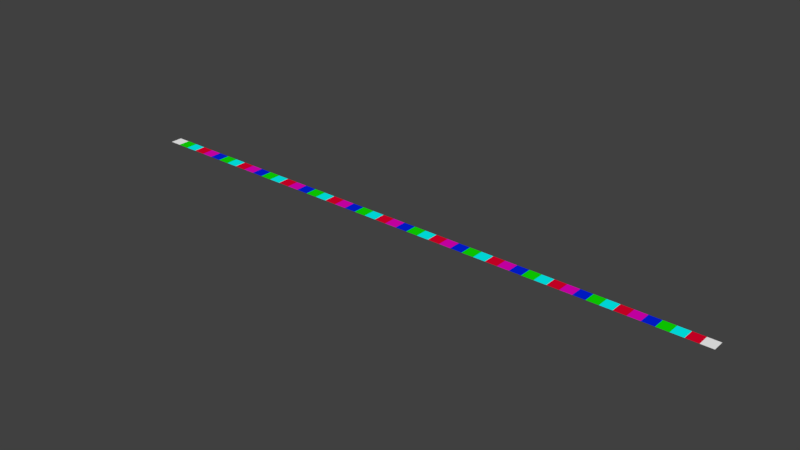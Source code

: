 # Source: pLANME_3.blend  (saved by Blender 2.78.0; exported with 4.5.12 LTS)
import bpy
from mathutils import Matrix  # noqa: F401  (used for matrix-valued properties, if any)

bpy.ops.wm.read_factory_settings(use_empty=True)
scene = bpy.context.scene
scene.name = 'Scene'

# ---- collections
col_collection_1 = bpy.data.collections.new('Collection 1'); scene.collection.children.link(col_collection_1)

# ---- materials (node trees are filled in below, after node groups)
mat_material_001 = bpy.data.materials.new('Material.001')
mat_material_001.alpha_threshold = 0.0
mat_material_001.use_transparent_shadow = False
mat_material_001.diffuse_color = (0.0, 0.01608, 0.8, 1.0)
mat_material_001.roughness = 0.5
mat_material_002 = bpy.data.materials.new('Material.002')
mat_material_002.alpha_threshold = 0.0
mat_material_002.use_transparent_shadow = False
mat_material_002.diffuse_color = (0.005688, 0.8, 0.0, 1.0)
mat_material_002.roughness = 0.5
mat_material_003 = bpy.data.materials.new('Material.003')
mat_material_003.alpha_threshold = 0.0
mat_material_003.use_transparent_shadow = False
mat_material_003.diffuse_color = (0.0, 1.0, 1.0, 1.0)
mat_material_003.roughness = 0.5
mat_material_004 = bpy.data.materials.new('Material.004')
mat_material_004.alpha_threshold = 0.0
mat_material_004.use_transparent_shadow = False
mat_material_004.diffuse_color = (0.8, 0.0, 0.02518, 1.0)
mat_material_004.roughness = 0.5
mat_material_005 = bpy.data.materials.new('Material.005')
mat_material_005.alpha_threshold = 0.0
mat_material_005.use_transparent_shadow = False
mat_material_005.diffuse_color = (0.8, 0.0, 0.5227, 1.0)
mat_material_005.roughness = 0.5
mat_material_006 = bpy.data.materials.new('Material.006')
mat_material_006.alpha_threshold = 0.0
mat_material_006.use_transparent_shadow = False
mat_material_006.diffuse_color = (1.0, 1.0, 1.0, 1.0)
mat_material_006.roughness = 0.5

# ---- material node trees

# ---- world
world_world = bpy.data.worlds.new('World'); scene.world = world_world
world_world.color = (0.05088, 0.05088, 0.05088)
world_world.use_sun_shadow = False
world_world.sun_shadow_jitter_overblur = 0.0
world_world.cycles.sampling_method = 'MANUAL'

# ---- meshes
me_plane_002 = bpy.data.meshes.new('Plane.002')
me_plane_002.from_pydata([(0.0, -1.0, 0.0), (2.0, -1.0, 0.0), (0.0, 1.0, 0.0), (2.0, 1.0, 0.0), (0.04, -1.0, 0.0), (0.08, -1.0, 0.0), (0.12, -1.0, 0.0), (0.16, -1.0, 0.0), (0.2, -1.0, 0.0), (0.24, -1.0, 0.0), (0.28, -1.0, 0.0), (0.32, -1.0, 0.0), (0.36, -1.0, 0.0), (0.4, -1.0, 0.0), (0.44, -1.0, 0.0), (0.48, -1.0, 0.0), (0.52, -1.0, 0.0), (0.56, -1.0, 0.0), (0.6, -1.0, 0.0), (0.64, -1.0, 0.0), (0.68, -1.0, 0.0), (0.72, -1.0, 0.0), (0.76, -1.0, 0.0), (0.8, -1.0, 0.0), (0.84, -1.0, 0.0), (0.88, -1.0, 0.0), (0.92, -1.0, 0.0), (0.96, -1.0, 0.0), (1.0, -1.0, 0.0), (1.04, -1.0, 0.0), (1.08, -1.0, 0.0), (1.12, -1.0, 0.0), (1.16, -1.0, 0.0), (1.2, -1.0, 0.0), (1.24, -1.0, 0.0), (1.28, -1.0, 0.0), (1.32, -1.0, 0.0), (1.36, -1.0, 0.0), (1.4, -1.0, 0.0), (1.44, -1.0, 0.0), (1.48, -1.0, 0.0), (1.52, -1.0, 0.0), (1.56, -1.0, 0.0), (1.6, -1.0, 0.0), (1.64, -1.0, 0.0), (1.68, -1.0, 0.0), (1.72, -1.0, 0.0), (1.76, -1.0, 0.0), (1.8, -1.0, 0.0), (1.84, -1.0, 0.0), (1.88, -1.0, 0.0), (1.92, -1.0, 0.0), (1.96, -1.0, 0.0), (1.96, 1.0, 0.0), (1.92, 1.0, 0.0), (1.88, 1.0, 0.0), (1.84, 1.0, 0.0), (1.8, 1.0, 0.0), (1.76, 1.0, 0.0), (1.72, 1.0, 0.0), (1.68, 1.0, 0.0), (1.64, 1.0, 0.0), (1.6, 1.0, 0.0), (1.56, 1.0, 0.0), (1.52, 1.0, 0.0), (1.48, 1.0, 0.0), (1.44, 1.0, 0.0), (1.4, 1.0, 0.0), (1.36, 1.0, 0.0), (1.32, 1.0, 0.0), (1.28, 1.0, 0.0), (1.24, 1.0, 0.0), (1.2, 1.0, 0.0), (1.16, 1.0, 0.0), (1.12, 1.0, 0.0), (1.08, 1.0, 0.0), (1.04, 1.0, 0.0), (1.0, 1.0, 0.0), (0.96, 1.0, 0.0), (0.92, 1.0, 0.0), (0.88, 1.0, 0.0), (0.84, 1.0, 0.0), (0.8, 1.0, 0.0), (0.76, 1.0, 0.0), (0.72, 1.0, 0.0), (0.68, 1.0, 0.0), (0.64, 1.0, 0.0), (0.6, 1.0, 0.0), (0.56, 1.0, 0.0), (0.52, 1.0, 0.0), (0.48, 1.0, 0.0), (0.44, 1.0, 0.0), (0.4, 1.0, 0.0), (0.36, 1.0, 0.0), (0.32, 1.0, 0.0), (0.28, 1.0, 0.0), (0.24, 1.0, 0.0), (0.2, 1.0, 0.0), (0.16, 1.0, 0.0), (0.12, 1.0, 0.0), (0.08, 1.0, 0.0), (0.04, 1.0, 0.0)], [], [(52, 1, 3, 53), (0, 4, 101, 2), (4, 5, 100, 101), (5, 6, 99, 100), (6, 7, 98, 99), (7, 8, 97, 98), (8, 9, 96, 97), (9, 10, 95, 96), (10, 11, 94, 95), (11, 12, 93, 94), (12, 13, 92, 93), (13, 14, 91, 92), (14, 15, 90, 91), (15, 16, 89, 90), (16, 17, 88, 89), (17, 18, 87, 88), (18, 19, 86, 87), (19, 20, 85, 86), (20, 21, 84, 85), (21, 22, 83, 84), (22, 23, 82, 83), (23, 24, 81, 82), (24, 25, 80, 81), (25, 26, 79, 80), (26, 27, 78, 79), (27, 28, 77, 78), (28, 29, 76, 77), (29, 30, 75, 76), (30, 31, 74, 75), (31, 32, 73, 74), (32, 33, 72, 73), (33, 34, 71, 72), (34, 35, 70, 71), (35, 36, 69, 70), (36, 37, 68, 69), (37, 38, 67, 68), (38, 39, 66, 67), (39, 40, 65, 66), (40, 41, 64, 65), (41, 42, 63, 64), (42, 43, 62, 63), (43, 44, 61, 62), (44, 45, 60, 61), (45, 46, 59, 60), (46, 47, 58, 59), (47, 48, 57, 58), (48, 49, 56, 57), (49, 50, 55, 56), (50, 51, 54, 55), (51, 52, 53, 54)])
me_plane_002.polygons.foreach_set('material_index', [5, 5, 1, 2, 3, 4, 0, 1, 2, 3, 4, 0, 1, 2, 3, 4, 0, 1, 2, 3, 4, 0, 1, 2, 3, 4, 0, 1, 2, 3, 4, 0, 1, 2, 3, 4, 0, 1, 2, 3, 4, 0, 1, 2, 3, 4, 0, 1, 2, 3])
me_plane_002.materials.append(mat_material_001)
me_plane_002.materials.append(mat_material_002)
me_plane_002.materials.append(mat_material_003)
me_plane_002.materials.append(mat_material_004)
me_plane_002.materials.append(mat_material_005)
me_plane_002.materials.append(mat_material_006)
me_plane_002.use_remesh_preserve_volume = False
me_plane_002.use_remesh_preserve_attributes = False
me_plane_002.use_mirror_vertex_groups = False
me_plane_002.update()

# ---- objects
ob_plane = bpy.data.objects.new('Plane', me_plane_002)

# ---- transforms, parenting, visibility, modifiers, constraints
ob_plane.location = (0.0, 0.0, 0.0)
ob_plane.scale = (25.0, 0.5, 1.0)
ob_plane.lineart.crease_threshold = 0.0

# ---- collection membership
col_collection_1.objects.link(ob_plane)

# ---- scene / render settings (as saved in the file)
scene.frame_start = 1; scene.frame_end = 250; scene.frame_set(1)
scene.render.engine = 'BLENDER_EEVEE_NEXT'
scene.render.resolution_percentage = 50
scene.render.dither_intensity = 0.0
scene.cycles.use_denoising = False
scene.cycles.samples = 128
scene.cycles.sampling_pattern = 'TABULATED_SOBOL'
scene.cycles.light_sampling_threshold = 0.0
scene.cycles.use_adaptive_sampling = False
scene.cycles.use_light_tree = False
scene.cycles.blur_glossy = 0.0
scene.cycles.sample_clamp_indirect = 0.0
scene.view_settings.view_transform = 'Standard'
bpy.context.view_layer.update()

# ---- added for rendering (the .blend has no active camera and no usable light): camera, sun
cam_auto = bpy.data.cameras.new('AutoCamera')
cam_auto.lens = 50.0
cam_auto.sensor_width = 36.0
cam_auto.clip_end = 1000.0
ob_auto_camera = bpy.data.objects.new('AutoCamera', cam_auto)
scene.collection.objects.link(ob_auto_camera)
ob_auto_camera.location = (71.2705, -55.5246, 37.0164)
ob_auto_camera.rotation_euler = (1.09748, -7.21219e-08, 0.694738)
scene.camera = ob_auto_camera
light_auto_sun = bpy.data.lights.new('AutoSun', 'SUN')
light_auto_sun.energy = 3.0
light_auto_sun.angle = 0.0523599
ob_auto_sun = bpy.data.objects.new('AutoSun', light_auto_sun)
scene.collection.objects.link(ob_auto_sun)
ob_auto_sun.rotation_euler = (0.872665, 0.174533, 0.523599)
bpy.context.view_layer.update()
